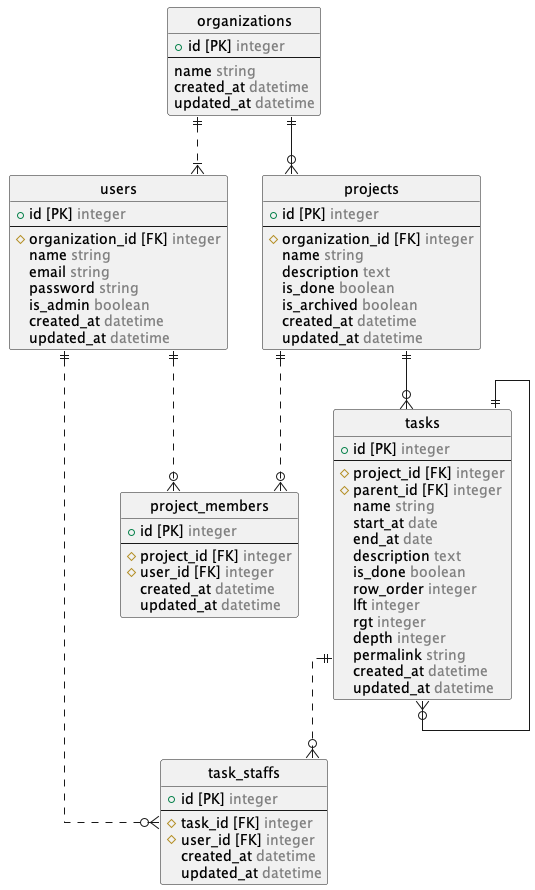

The diagram above was rendered by PlantUML. Its source (embedded in the PNG):
@startuml erd

  !include entity.pu

  ' hide the spot
  hide circle

  ' avoid problems with angled crows feet
  skinparam linetype ortho

  organizations ||--o{ projects
  organizations ||..|{ users
  projects ||--o{ tasks
  projects ||..o{ project_members
  tasks ||--o{ tasks
  tasks ||..o{ task_staffs
  users ||..o{ project_members
  users ||..o{ task_staffs

@enduml